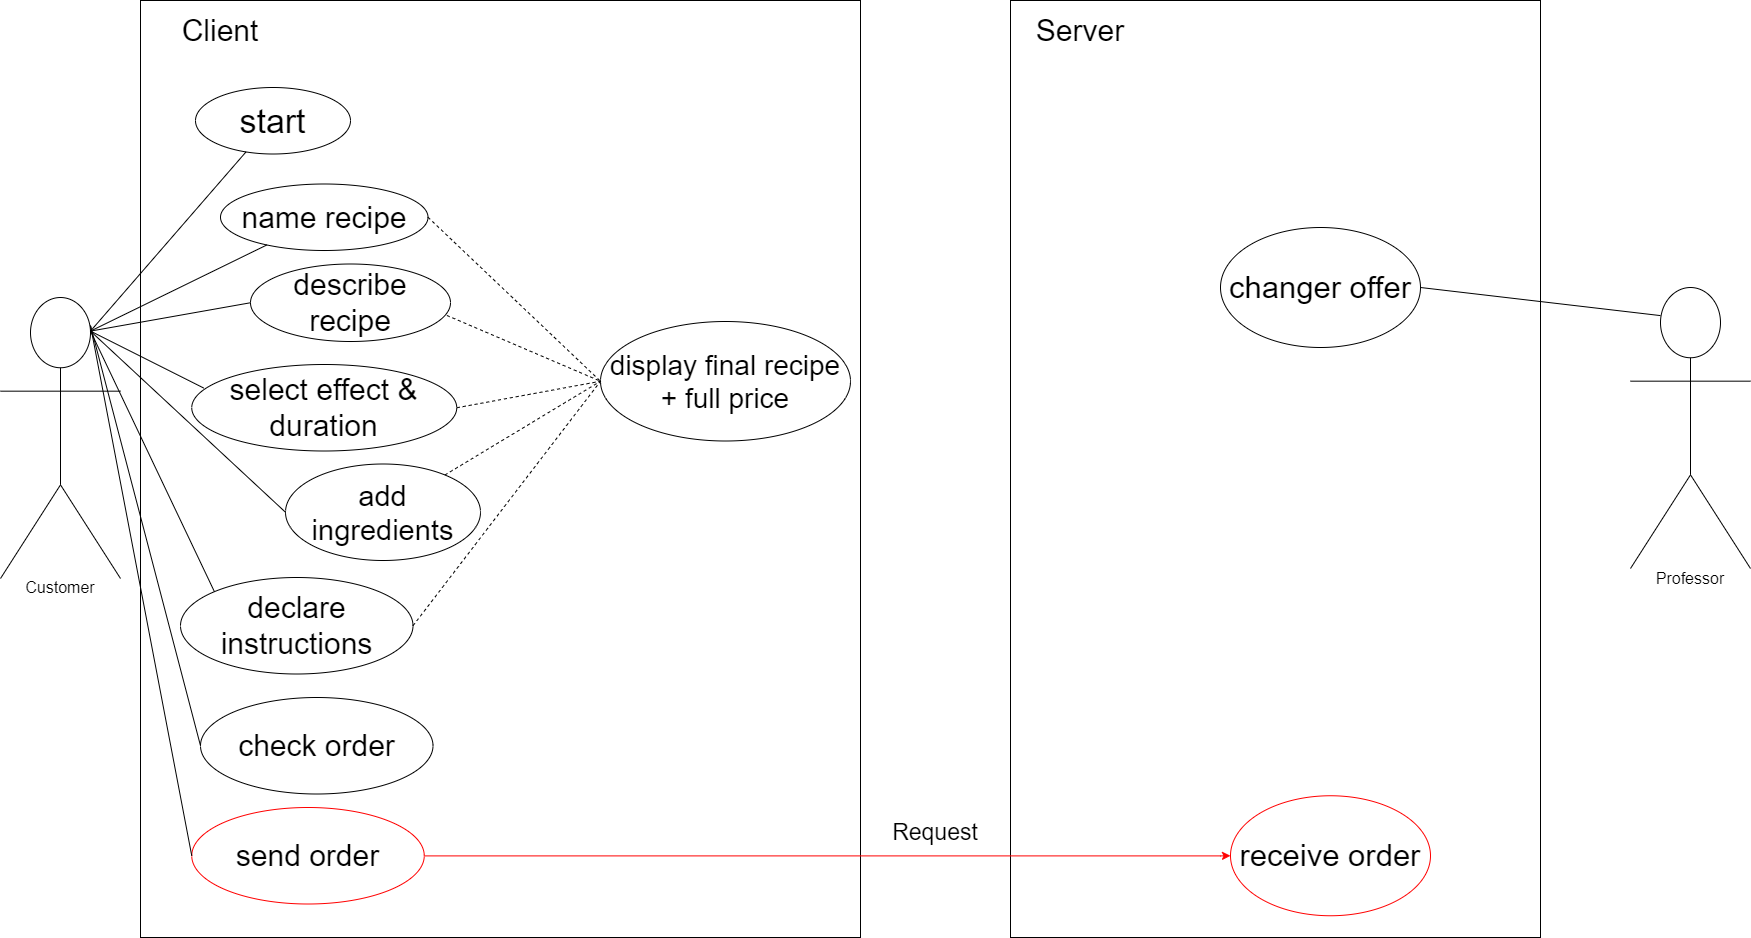

The diagram above was exported from draw.io. Its source (the exported page's mxGraphModel, read from the mxfile embedded in the PNG):
<mxGraphModel dx="2048" dy="1184" grid="1" gridSize="10" guides="1" tooltips="1" connect="1" arrows="1" fold="1" page="1" pageScale="1" pageWidth="1169" pageHeight="827" math="0" shadow="0">
  <root>
    <mxCell id="0" />
    <mxCell id="1" parent="0" />
    <mxCell id="7f_cxJABkvHTemoBgL1A-13" value="" style="rounded=0;whiteSpace=wrap;html=1;" vertex="1" parent="1">
      <mxGeometry x="1030" y="33" width="530" height="937" as="geometry" />
    </mxCell>
    <mxCell id="7f_cxJABkvHTemoBgL1A-10" value="" style="rounded=0;whiteSpace=wrap;html=1;" vertex="1" parent="1">
      <mxGeometry x="160" y="33" width="720" height="937" as="geometry" />
    </mxCell>
    <object label="Actor" id="BHJXWV2FdP6p7acsd8hn-1">
      <mxCell style="shape=umlActor;verticalLabelPosition=bottom;verticalAlign=top;html=1;noLabel=1;" parent="1" vertex="1">
        <mxGeometry x="20" y="330" width="120" height="281" as="geometry" />
      </mxCell>
    </object>
    <mxCell id="BHJXWV2FdP6p7acsd8hn-6" value="&lt;font style=&quot;font-size: 34px&quot;&gt;start&lt;/font&gt;" style="ellipse;whiteSpace=wrap;html=1;glass=0;" parent="1" vertex="1">
      <mxGeometry x="215" y="120" width="155" height="66.5" as="geometry" />
    </mxCell>
    <mxCell id="BHJXWV2FdP6p7acsd8hn-7" value="&lt;font style=&quot;font-size: 30px&quot;&gt;name recipe&lt;/font&gt;" style="ellipse;whiteSpace=wrap;html=1;glass=0;" parent="1" vertex="1">
      <mxGeometry x="240" y="216.5" width="207.5" height="66.5" as="geometry" />
    </mxCell>
    <mxCell id="BHJXWV2FdP6p7acsd8hn-8" value="&lt;font style=&quot;font-size: 30px&quot;&gt;select effect &amp;amp; duration&lt;/font&gt;" style="ellipse;whiteSpace=wrap;html=1;glass=0;" parent="1" vertex="1">
      <mxGeometry x="211.25" y="397" width="265" height="86.5" as="geometry" />
    </mxCell>
    <mxCell id="BHJXWV2FdP6p7acsd8hn-9" value="&lt;font style=&quot;font-size: 29px&quot;&gt;add ingredients&lt;/font&gt;" style="ellipse;whiteSpace=wrap;html=1;glass=0;" parent="1" vertex="1">
      <mxGeometry x="305" y="496.5" width="195" height="96.5" as="geometry" />
    </mxCell>
    <mxCell id="BHJXWV2FdP6p7acsd8hn-10" value="&lt;font style=&quot;font-size: 30px&quot;&gt;declare instructions&lt;/font&gt;" style="ellipse;whiteSpace=wrap;html=1;glass=0;" parent="1" vertex="1">
      <mxGeometry x="200" y="610" width="232.5" height="96.5" as="geometry" />
    </mxCell>
    <mxCell id="BHJXWV2FdP6p7acsd8hn-11" value="" style="endArrow=none;html=1;exitX=0.75;exitY=0.1;exitDx=0;exitDy=0;exitPerimeter=0;" parent="1" target="BHJXWV2FdP6p7acsd8hn-6" edge="1">
      <mxGeometry width="50" height="50" relative="1" as="geometry">
        <mxPoint x="110.00000000000023" y="363.60000000000014" as="sourcePoint" />
        <mxPoint x="570" y="436.5" as="targetPoint" />
      </mxGeometry>
    </mxCell>
    <mxCell id="BHJXWV2FdP6p7acsd8hn-12" value="" style="endArrow=none;html=1;exitX=0.75;exitY=0.1;exitDx=0;exitDy=0;exitPerimeter=0;" parent="1" target="BHJXWV2FdP6p7acsd8hn-7" edge="1">
      <mxGeometry width="50" height="50" relative="1" as="geometry">
        <mxPoint x="110.00000000000023" y="363.60000000000014" as="sourcePoint" />
        <mxPoint x="460" y="216.5" as="targetPoint" />
      </mxGeometry>
    </mxCell>
    <mxCell id="BHJXWV2FdP6p7acsd8hn-13" value="" style="endArrow=none;html=1;exitX=0.75;exitY=0.1;exitDx=0;exitDy=0;exitPerimeter=0;entryX=0.045;entryY=0.272;entryDx=0;entryDy=0;entryPerimeter=0;" parent="1" target="BHJXWV2FdP6p7acsd8hn-8" edge="1">
      <mxGeometry width="50" height="50" relative="1" as="geometry">
        <mxPoint x="110.00000000000023" y="363.60000000000014" as="sourcePoint" />
        <mxPoint x="570" y="436.5" as="targetPoint" />
      </mxGeometry>
    </mxCell>
    <mxCell id="BHJXWV2FdP6p7acsd8hn-14" value="" style="endArrow=none;html=1;exitX=0.75;exitY=0.1;exitDx=0;exitDy=0;exitPerimeter=0;entryX=0;entryY=0.5;entryDx=0;entryDy=0;" parent="1" target="BHJXWV2FdP6p7acsd8hn-9" edge="1">
      <mxGeometry width="50" height="50" relative="1" as="geometry">
        <mxPoint x="110.00000000000023" y="363.60000000000014" as="sourcePoint" />
        <mxPoint x="570" y="436.5" as="targetPoint" />
      </mxGeometry>
    </mxCell>
    <mxCell id="BHJXWV2FdP6p7acsd8hn-15" value="" style="endArrow=none;html=1;exitX=0.75;exitY=0.1;exitDx=0;exitDy=0;exitPerimeter=0;entryX=0;entryY=0;entryDx=0;entryDy=0;" parent="1" target="BHJXWV2FdP6p7acsd8hn-10" edge="1">
      <mxGeometry width="50" height="50" relative="1" as="geometry">
        <mxPoint x="110.00000000000023" y="363.60000000000014" as="sourcePoint" />
        <mxPoint x="570" y="436.5" as="targetPoint" />
      </mxGeometry>
    </mxCell>
    <mxCell id="BHJXWV2FdP6p7acsd8hn-16" value="&lt;font style=&quot;font-size: 28px&quot;&gt;display final recipe + full price&lt;/font&gt;" style="ellipse;whiteSpace=wrap;html=1;glass=0;" parent="1" vertex="1">
      <mxGeometry x="620" y="354" width="250" height="119.5" as="geometry" />
    </mxCell>
    <mxCell id="BHJXWV2FdP6p7acsd8hn-17" value="" style="endArrow=none;dashed=1;html=1;entryX=0;entryY=0.5;entryDx=0;entryDy=0;exitX=1;exitY=0.5;exitDx=0;exitDy=0;" parent="1" source="BHJXWV2FdP6p7acsd8hn-7" target="BHJXWV2FdP6p7acsd8hn-16" edge="1">
      <mxGeometry width="50" height="50" relative="1" as="geometry">
        <mxPoint x="340" y="423.5" as="sourcePoint" />
        <mxPoint x="390" y="373.5" as="targetPoint" />
      </mxGeometry>
    </mxCell>
    <mxCell id="BHJXWV2FdP6p7acsd8hn-18" value="" style="endArrow=none;dashed=1;html=1;entryX=0;entryY=0.5;entryDx=0;entryDy=0;exitX=1;exitY=0.5;exitDx=0;exitDy=0;" parent="1" source="BHJXWV2FdP6p7acsd8hn-8" target="BHJXWV2FdP6p7acsd8hn-16" edge="1">
      <mxGeometry width="50" height="50" relative="1" as="geometry">
        <mxPoint x="340" y="423.5" as="sourcePoint" />
        <mxPoint x="390" y="373.5" as="targetPoint" />
      </mxGeometry>
    </mxCell>
    <mxCell id="BHJXWV2FdP6p7acsd8hn-19" value="" style="endArrow=none;dashed=1;html=1;entryX=0;entryY=0.5;entryDx=0;entryDy=0;" parent="1" source="BHJXWV2FdP6p7acsd8hn-9" target="BHJXWV2FdP6p7acsd8hn-16" edge="1">
      <mxGeometry width="50" height="50" relative="1" as="geometry">
        <mxPoint x="340" y="423.5" as="sourcePoint" />
        <mxPoint x="390" y="373.5" as="targetPoint" />
      </mxGeometry>
    </mxCell>
    <mxCell id="BHJXWV2FdP6p7acsd8hn-20" value="" style="endArrow=none;dashed=1;html=1;entryX=0;entryY=0.5;entryDx=0;entryDy=0;exitX=1;exitY=0.5;exitDx=0;exitDy=0;" parent="1" source="BHJXWV2FdP6p7acsd8hn-10" target="BHJXWV2FdP6p7acsd8hn-16" edge="1">
      <mxGeometry width="50" height="50" relative="1" as="geometry">
        <mxPoint x="340" y="423.5" as="sourcePoint" />
        <mxPoint x="390" y="373.5" as="targetPoint" />
      </mxGeometry>
    </mxCell>
    <mxCell id="9WCHEQ4NuoBxziR7cD2c-1" value="&lt;font style=&quot;font-size: 30px&quot;&gt;describe recipe&lt;/font&gt;" style="ellipse;whiteSpace=wrap;html=1;glass=0;" parent="1" vertex="1">
      <mxGeometry x="270" y="296.5" width="200" height="77.5" as="geometry" />
    </mxCell>
    <mxCell id="9WCHEQ4NuoBxziR7cD2c-2" value="" style="endArrow=none;html=1;exitX=0.75;exitY=0.1;exitDx=0;exitDy=0;exitPerimeter=0;entryX=0;entryY=0.5;entryDx=0;entryDy=0;" parent="1" target="9WCHEQ4NuoBxziR7cD2c-1" edge="1">
      <mxGeometry width="50" height="50" relative="1" as="geometry">
        <mxPoint x="110.00000000000023" y="363.60000000000014" as="sourcePoint" />
        <mxPoint x="418.9749195032498" y="319.69506103210847" as="targetPoint" />
      </mxGeometry>
    </mxCell>
    <mxCell id="9WCHEQ4NuoBxziR7cD2c-3" value="" style="endArrow=none;dashed=1;html=1;entryX=0;entryY=0.5;entryDx=0;entryDy=0;exitX=0.982;exitY=0.664;exitDx=0;exitDy=0;exitPerimeter=0;" parent="1" source="9WCHEQ4NuoBxziR7cD2c-1" target="BHJXWV2FdP6p7acsd8hn-16" edge="1">
      <mxGeometry width="50" height="50" relative="1" as="geometry">
        <mxPoint x="437.5" y="232.5" as="sourcePoint" />
        <mxPoint x="645" y="402.5" as="targetPoint" />
      </mxGeometry>
    </mxCell>
    <mxCell id="e5BRdsyvM09OaeXcsz2i-1" value="&lt;font style=&quot;font-size: 16px&quot;&gt;Customer&lt;/font&gt;" style="text;html=1;strokeColor=none;fillColor=none;align=center;verticalAlign=middle;whiteSpace=wrap;rounded=0;" parent="1" vertex="1">
      <mxGeometry x="25" y="610" width="110" height="20" as="geometry" />
    </mxCell>
    <object label="Actor" id="e5BRdsyvM09OaeXcsz2i-3">
      <mxCell style="shape=umlActor;verticalLabelPosition=bottom;verticalAlign=top;html=1;noLabel=1;" parent="1" vertex="1">
        <mxGeometry x="1650" y="320" width="120" height="281" as="geometry" />
      </mxCell>
    </object>
    <mxCell id="e5BRdsyvM09OaeXcsz2i-4" value="&lt;font style=&quot;font-size: 16px&quot;&gt;Professor&lt;/font&gt;" style="text;html=1;strokeColor=none;fillColor=none;align=center;verticalAlign=middle;whiteSpace=wrap;rounded=0;" parent="1" vertex="1">
      <mxGeometry x="1690" y="601" width="40" height="20" as="geometry" />
    </mxCell>
    <mxCell id="e5BRdsyvM09OaeXcsz2i-6" value="&lt;font style=&quot;font-size: 31px&quot;&gt;changer offer&lt;/font&gt;" style="ellipse;whiteSpace=wrap;html=1;glass=0;" parent="1" vertex="1">
      <mxGeometry x="1240" y="260" width="200" height="120" as="geometry" />
    </mxCell>
    <mxCell id="e5BRdsyvM09OaeXcsz2i-7" value="" style="endArrow=none;html=1;entryX=0.25;entryY=0.1;entryDx=0;entryDy=0;exitX=1;exitY=0.5;exitDx=0;exitDy=0;entryPerimeter=0;" parent="1" source="e5BRdsyvM09OaeXcsz2i-6" target="e5BRdsyvM09OaeXcsz2i-3" edge="1">
      <mxGeometry width="50" height="50" relative="1" as="geometry">
        <mxPoint x="627.5" y="735.0000000000002" as="sourcePoint" />
        <mxPoint x="840.0000000000023" y="405" as="targetPoint" />
      </mxGeometry>
    </mxCell>
    <mxCell id="e5BRdsyvM09OaeXcsz2i-8" value="&lt;font style=&quot;font-size: 31px&quot;&gt;receive order&lt;/font&gt;" style="ellipse;whiteSpace=wrap;html=1;glass=0;strokeColor=#FF0000;" parent="1" vertex="1">
      <mxGeometry x="1250" y="828.25" width="200" height="120" as="geometry" />
    </mxCell>
    <mxCell id="7f_cxJABkvHTemoBgL1A-2" value="&lt;font style=&quot;font-size: 30px&quot;&gt;Client&lt;/font&gt;" style="text;html=1;strokeColor=none;fillColor=none;align=center;verticalAlign=middle;whiteSpace=wrap;rounded=0;" vertex="1" parent="1">
      <mxGeometry x="170" y="33" width="140" height="60" as="geometry" />
    </mxCell>
    <mxCell id="7f_cxJABkvHTemoBgL1A-4" value="&lt;font style=&quot;font-size: 30px&quot;&gt;Server&lt;/font&gt;" style="text;html=1;strokeColor=none;fillColor=none;align=center;verticalAlign=middle;whiteSpace=wrap;rounded=0;" vertex="1" parent="1">
      <mxGeometry x="1030" y="33" width="140" height="60" as="geometry" />
    </mxCell>
    <mxCell id="7f_cxJABkvHTemoBgL1A-5" value="&lt;font style=&quot;font-size: 30px&quot;&gt;check order&lt;/font&gt;" style="ellipse;whiteSpace=wrap;html=1;glass=0;" vertex="1" parent="1">
      <mxGeometry x="220" y="730" width="232.5" height="96.5" as="geometry" />
    </mxCell>
    <mxCell id="7f_cxJABkvHTemoBgL1A-12" style="edgeStyle=orthogonalEdgeStyle;rounded=0;orthogonalLoop=1;jettySize=auto;html=1;entryX=0;entryY=0.5;entryDx=0;entryDy=0;strokeColor=#FF0000;" edge="1" parent="1" source="7f_cxJABkvHTemoBgL1A-6" target="e5BRdsyvM09OaeXcsz2i-8">
      <mxGeometry relative="1" as="geometry">
        <Array as="points">
          <mxPoint x="1240" y="888" />
        </Array>
      </mxGeometry>
    </mxCell>
    <mxCell id="7f_cxJABkvHTemoBgL1A-6" value="&lt;span style=&quot;font-size: 30px&quot;&gt;send order&lt;/span&gt;" style="ellipse;whiteSpace=wrap;html=1;glass=0;strokeColor=#FF0000;" vertex="1" parent="1">
      <mxGeometry x="211.25" y="840" width="232.5" height="96.5" as="geometry" />
    </mxCell>
    <mxCell id="7f_cxJABkvHTemoBgL1A-8" value="" style="endArrow=none;html=1;exitX=0.75;exitY=0.1;exitDx=0;exitDy=0;exitPerimeter=0;entryX=0;entryY=0.5;entryDx=0;entryDy=0;" edge="1" parent="1" source="BHJXWV2FdP6p7acsd8hn-1" target="7f_cxJABkvHTemoBgL1A-5">
      <mxGeometry width="50" height="50" relative="1" as="geometry">
        <mxPoint x="650" y="650" as="sourcePoint" />
        <mxPoint x="700" y="600" as="targetPoint" />
      </mxGeometry>
    </mxCell>
    <mxCell id="7f_cxJABkvHTemoBgL1A-9" value="" style="endArrow=none;html=1;exitX=0;exitY=0.5;exitDx=0;exitDy=0;entryX=0.75;entryY=0.1;entryDx=0;entryDy=0;entryPerimeter=0;" edge="1" parent="1" source="7f_cxJABkvHTemoBgL1A-6" target="BHJXWV2FdP6p7acsd8hn-1">
      <mxGeometry width="50" height="50" relative="1" as="geometry">
        <mxPoint x="650" y="650" as="sourcePoint" />
        <mxPoint x="700" y="600" as="targetPoint" />
      </mxGeometry>
    </mxCell>
    <mxCell id="7f_cxJABkvHTemoBgL1A-14" value="&lt;font style=&quot;font-size: 23px&quot;&gt;Request&lt;/font&gt;" style="text;html=1;strokeColor=none;fillColor=none;align=center;verticalAlign=middle;whiteSpace=wrap;rounded=0;" vertex="1" parent="1">
      <mxGeometry x="890" y="840" width="130" height="50" as="geometry" />
    </mxCell>
  </root>
</mxGraphModel>